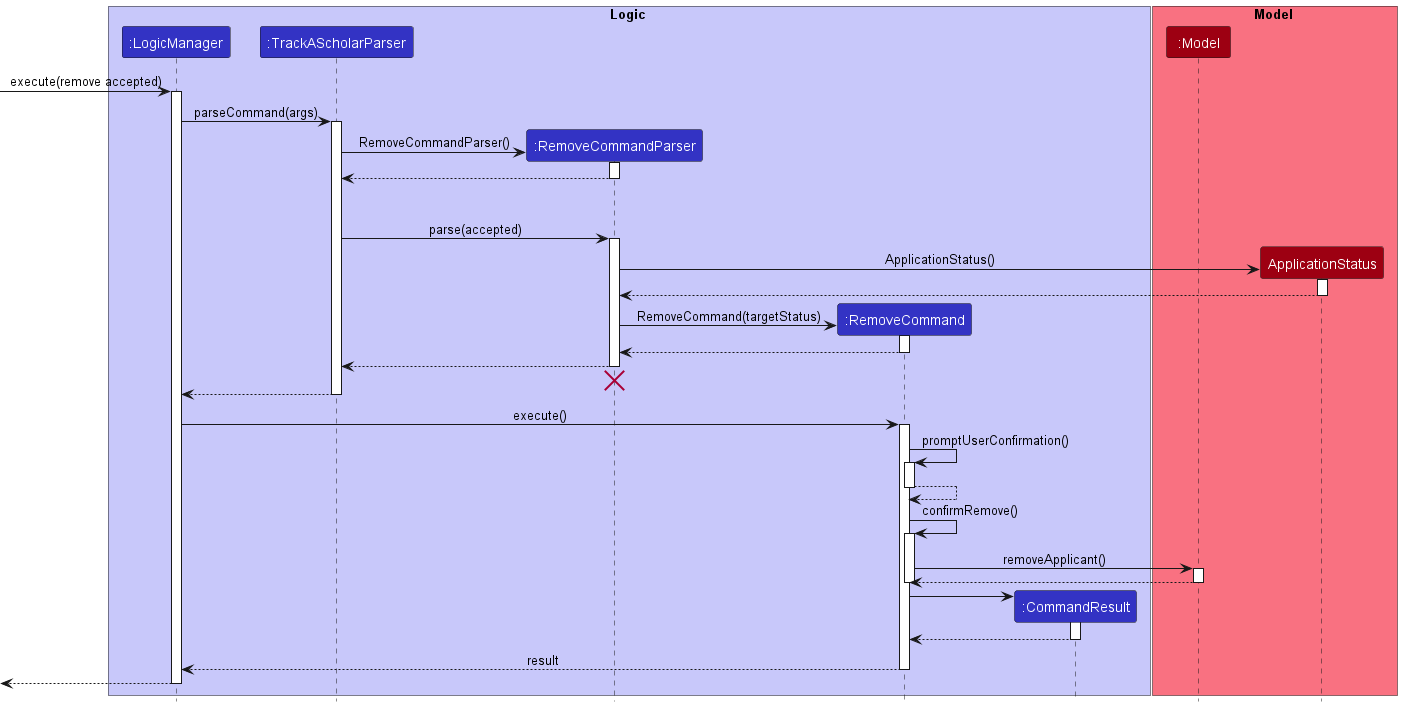

The diagram above was rendered by PlantUML. Its source (embedded in the PNG):
@startuml
!include style.puml


box Logic LOGIC_COLOR_T1
participant ":LogicManager" as LogicManager LOGIC_COLOR
participant ":TrackAScholarParser" as TrackAScholarParser LOGIC_COLOR
participant ":RemoveCommandParser" as RemoveCommandParser LOGIC_COLOR

participant ":RemoveCommand" as RemoveCommand LOGIC_COLOR
participant ":CommandResult" as CommandResult LOGIC_COLOR
end box

box Model MODEL_COLOR_T1
participant ":Model" as Model MODEL_COLOR
participant "ApplicationStatus" as ApplicationStatus MODEL_COLOR
end box

[-> LogicManager : execute(remove accepted)
activate LogicManager

LogicManager -> TrackAScholarParser : parseCommand(args)
activate TrackAScholarParser

create RemoveCommandParser
TrackAScholarParser -> RemoveCommandParser : RemoveCommandParser()
activate RemoveCommandParser

RemoveCommandParser --> TrackAScholarParser
deactivate RemoveCommandParser

'Hidden arrow to position the destroy marker below the end of the activation bar.
RemoveCommandParser -[hidden]-> TrackAScholarParser: BUFFER_MESSAGE

TrackAScholarParser -> RemoveCommandParser : parse(accepted)
activate RemoveCommandParser

create ApplicationStatus
RemoveCommandParser -> ApplicationStatus:ApplicationStatus()
activate ApplicationStatus

ApplicationStatus --> RemoveCommandParser
deactivate ApplicationStatus

create RemoveCommand
RemoveCommandParser -> RemoveCommand : RemoveCommand(targetStatus)
activate RemoveCommand

RemoveCommand --> RemoveCommandParser
deactivate RemoveCommand

RemoveCommandParser --> TrackAScholarParser
deactivate RemoveCommandParser

'Hidden arrow to position the destroy marker below the end of the activation bar.
RemoveCommandParser -[hidden]-> TrackAScholarParser
destroy RemoveCommandParser

TrackAScholarParser --> LogicManager
deactivate TrackAScholarParser

LogicManager -> RemoveCommand : execute()
activate RemoveCommand

RemoveCommand -> RemoveCommand : promptUserConfirmation()
activate RemoveCommand

RemoveCommand --> RemoveCommand
deactivate RemoveCommand

RemoveCommand -> RemoveCommand : confirmRemove()
activate RemoveCommand

RemoveCommand -> Model : removeApplicant()
activate Model

Model --> RemoveCommand
deactivate Model
deactivate RemoveCommand

create CommandResult
RemoveCommand -> CommandResult
activate CommandResult

CommandResult --> RemoveCommand
deactivate CommandResult

RemoveCommand --> LogicManager : result
deactivate RemoveCommand

[<--LogicManager
deactivate LogicManager
@enduml